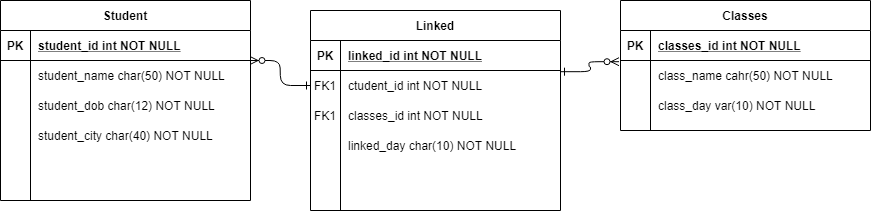

The diagram above was exported from draw.io. Its source (the exported page's mxGraphModel, read from the mxfile embedded in the PNG):
<mxGraphModel dx="1038" dy="489" grid="1" gridSize="10" guides="1" tooltips="1" connect="1" arrows="1" fold="1" page="1" pageScale="1" pageWidth="850" pageHeight="1100" math="0" shadow="0" extFonts="Permanent Marker^https://fonts.googleapis.com/css?family=Permanent+Marker">
  <root>
    <mxCell id="0" />
    <mxCell id="1" parent="0" />
    <mxCell id="C-vyLk0tnHw3VtMMgP7b-1" value="" style="edgeStyle=entityRelationEdgeStyle;endArrow=ERzeroToMany;startArrow=ERone;endFill=1;startFill=0;entryX=0.998;entryY=0;entryDx=0;entryDy=0;entryPerimeter=0;" parent="1" source="C-vyLk0tnHw3VtMMgP7b-6" target="C-vyLk0tnHw3VtMMgP7b-27" edge="1">
      <mxGeometry width="100" height="100" relative="1" as="geometry">
        <mxPoint x="420" y="165" as="sourcePoint" />
        <mxPoint x="420" y="210" as="targetPoint" />
      </mxGeometry>
    </mxCell>
    <mxCell id="C-vyLk0tnHw3VtMMgP7b-2" value="Linked" style="shape=table;startSize=30;container=1;collapsible=1;childLayout=tableLayout;fixedRows=1;rowLines=0;fontStyle=1;align=center;resizeLast=1;" parent="1" vertex="1">
      <mxGeometry x="320" y="150" width="250" height="200" as="geometry" />
    </mxCell>
    <mxCell id="C-vyLk0tnHw3VtMMgP7b-3" value="" style="shape=partialRectangle;collapsible=0;dropTarget=0;pointerEvents=0;fillColor=none;points=[[0,0.5],[1,0.5]];portConstraint=eastwest;top=0;left=0;right=0;bottom=1;" parent="C-vyLk0tnHw3VtMMgP7b-2" vertex="1">
      <mxGeometry y="30" width="250" height="30" as="geometry" />
    </mxCell>
    <mxCell id="C-vyLk0tnHw3VtMMgP7b-4" value="PK" style="shape=partialRectangle;overflow=hidden;connectable=0;fillColor=none;top=0;left=0;bottom=0;right=0;fontStyle=1;" parent="C-vyLk0tnHw3VtMMgP7b-3" vertex="1">
      <mxGeometry width="30" height="30" as="geometry" />
    </mxCell>
    <mxCell id="C-vyLk0tnHw3VtMMgP7b-5" value="linked_id int NOT NULL " style="shape=partialRectangle;overflow=hidden;connectable=0;fillColor=none;top=0;left=0;bottom=0;right=0;align=left;spacingLeft=6;fontStyle=5;" parent="C-vyLk0tnHw3VtMMgP7b-3" vertex="1">
      <mxGeometry x="30" width="220" height="30" as="geometry" />
    </mxCell>
    <mxCell id="C-vyLk0tnHw3VtMMgP7b-6" value="" style="shape=partialRectangle;collapsible=0;dropTarget=0;pointerEvents=0;fillColor=none;points=[[0,0.5],[1,0.5]];portConstraint=eastwest;top=0;left=0;right=0;bottom=0;" parent="C-vyLk0tnHw3VtMMgP7b-2" vertex="1">
      <mxGeometry y="60" width="250" height="30" as="geometry" />
    </mxCell>
    <mxCell id="C-vyLk0tnHw3VtMMgP7b-7" value="FK1" style="shape=partialRectangle;overflow=hidden;connectable=0;fillColor=none;top=0;left=0;bottom=0;right=0;" parent="C-vyLk0tnHw3VtMMgP7b-6" vertex="1">
      <mxGeometry width="30" height="30" as="geometry" />
    </mxCell>
    <mxCell id="C-vyLk0tnHw3VtMMgP7b-8" value="ctudent_id int NOT NULL" style="shape=partialRectangle;overflow=hidden;connectable=0;fillColor=none;top=0;left=0;bottom=0;right=0;align=left;spacingLeft=6;" parent="C-vyLk0tnHw3VtMMgP7b-6" vertex="1">
      <mxGeometry x="30" width="220" height="30" as="geometry" />
    </mxCell>
    <mxCell id="LxTwJ7kd_qoBx03AsT30-1" value="" style="shape=partialRectangle;collapsible=0;dropTarget=0;pointerEvents=0;fillColor=none;points=[[0,0.5],[1,0.5]];portConstraint=eastwest;top=0;left=0;right=0;bottom=0;" vertex="1" parent="C-vyLk0tnHw3VtMMgP7b-2">
      <mxGeometry y="90" width="250" height="30" as="geometry" />
    </mxCell>
    <mxCell id="LxTwJ7kd_qoBx03AsT30-2" value="FK1" style="shape=partialRectangle;overflow=hidden;connectable=0;fillColor=none;top=0;left=0;bottom=0;right=0;" vertex="1" parent="LxTwJ7kd_qoBx03AsT30-1">
      <mxGeometry width="30" height="30" as="geometry" />
    </mxCell>
    <mxCell id="LxTwJ7kd_qoBx03AsT30-3" value="classes_id int NOT NULL" style="shape=partialRectangle;overflow=hidden;connectable=0;fillColor=none;top=0;left=0;bottom=0;right=0;align=left;spacingLeft=6;" vertex="1" parent="LxTwJ7kd_qoBx03AsT30-1">
      <mxGeometry x="30" width="220" height="30" as="geometry" />
    </mxCell>
    <mxCell id="C-vyLk0tnHw3VtMMgP7b-9" value="" style="shape=partialRectangle;collapsible=0;dropTarget=0;pointerEvents=0;fillColor=none;points=[[0,0.5],[1,0.5]];portConstraint=eastwest;top=0;left=0;right=0;bottom=0;" parent="C-vyLk0tnHw3VtMMgP7b-2" vertex="1">
      <mxGeometry y="120" width="250" height="30" as="geometry" />
    </mxCell>
    <mxCell id="C-vyLk0tnHw3VtMMgP7b-10" value="" style="shape=partialRectangle;overflow=hidden;connectable=0;fillColor=none;top=0;left=0;bottom=0;right=0;" parent="C-vyLk0tnHw3VtMMgP7b-9" vertex="1">
      <mxGeometry width="30" height="30" as="geometry" />
    </mxCell>
    <mxCell id="C-vyLk0tnHw3VtMMgP7b-11" value="linked_day char(10) NOT NULL" style="shape=partialRectangle;overflow=hidden;connectable=0;fillColor=none;top=0;left=0;bottom=0;right=0;align=left;spacingLeft=6;" parent="C-vyLk0tnHw3VtMMgP7b-9" vertex="1">
      <mxGeometry x="30" width="220" height="30" as="geometry" />
    </mxCell>
    <mxCell id="C-vyLk0tnHw3VtMMgP7b-13" value="Classes" style="shape=table;startSize=30;container=1;collapsible=1;childLayout=tableLayout;fixedRows=1;rowLines=0;fontStyle=1;align=center;resizeLast=1;" parent="1" vertex="1">
      <mxGeometry x="630" y="140" width="250" height="130" as="geometry" />
    </mxCell>
    <mxCell id="C-vyLk0tnHw3VtMMgP7b-14" value="" style="shape=partialRectangle;collapsible=0;dropTarget=0;pointerEvents=0;fillColor=none;points=[[0,0.5],[1,0.5]];portConstraint=eastwest;top=0;left=0;right=0;bottom=1;" parent="C-vyLk0tnHw3VtMMgP7b-13" vertex="1">
      <mxGeometry y="30" width="250" height="30" as="geometry" />
    </mxCell>
    <mxCell id="C-vyLk0tnHw3VtMMgP7b-15" value="PK" style="shape=partialRectangle;overflow=hidden;connectable=0;fillColor=none;top=0;left=0;bottom=0;right=0;fontStyle=1;" parent="C-vyLk0tnHw3VtMMgP7b-14" vertex="1">
      <mxGeometry width="30" height="30" as="geometry" />
    </mxCell>
    <mxCell id="C-vyLk0tnHw3VtMMgP7b-16" value="classes_id int NOT NULL " style="shape=partialRectangle;overflow=hidden;connectable=0;fillColor=none;top=0;left=0;bottom=0;right=0;align=left;spacingLeft=6;fontStyle=5;" parent="C-vyLk0tnHw3VtMMgP7b-14" vertex="1">
      <mxGeometry x="30" width="220" height="30" as="geometry" />
    </mxCell>
    <mxCell id="C-vyLk0tnHw3VtMMgP7b-17" value="" style="shape=partialRectangle;collapsible=0;dropTarget=0;pointerEvents=0;fillColor=none;points=[[0,0.5],[1,0.5]];portConstraint=eastwest;top=0;left=0;right=0;bottom=0;" parent="C-vyLk0tnHw3VtMMgP7b-13" vertex="1">
      <mxGeometry y="60" width="250" height="30" as="geometry" />
    </mxCell>
    <mxCell id="C-vyLk0tnHw3VtMMgP7b-18" value="" style="shape=partialRectangle;overflow=hidden;connectable=0;fillColor=none;top=0;left=0;bottom=0;right=0;" parent="C-vyLk0tnHw3VtMMgP7b-17" vertex="1">
      <mxGeometry width="30" height="30" as="geometry" />
    </mxCell>
    <mxCell id="C-vyLk0tnHw3VtMMgP7b-19" value="class_name cahr(50) NOT NULL" style="shape=partialRectangle;overflow=hidden;connectable=0;fillColor=none;top=0;left=0;bottom=0;right=0;align=left;spacingLeft=6;" parent="C-vyLk0tnHw3VtMMgP7b-17" vertex="1">
      <mxGeometry x="30" width="220" height="30" as="geometry" />
    </mxCell>
    <mxCell id="C-vyLk0tnHw3VtMMgP7b-20" value="" style="shape=partialRectangle;collapsible=0;dropTarget=0;pointerEvents=0;fillColor=none;points=[[0,0.5],[1,0.5]];portConstraint=eastwest;top=0;left=0;right=0;bottom=0;" parent="C-vyLk0tnHw3VtMMgP7b-13" vertex="1">
      <mxGeometry y="90" width="250" height="30" as="geometry" />
    </mxCell>
    <mxCell id="C-vyLk0tnHw3VtMMgP7b-21" value="" style="shape=partialRectangle;overflow=hidden;connectable=0;fillColor=none;top=0;left=0;bottom=0;right=0;" parent="C-vyLk0tnHw3VtMMgP7b-20" vertex="1">
      <mxGeometry width="30" height="30" as="geometry" />
    </mxCell>
    <mxCell id="C-vyLk0tnHw3VtMMgP7b-22" value="class_day var(10) NOT NULL" style="shape=partialRectangle;overflow=hidden;connectable=0;fillColor=none;top=0;left=0;bottom=0;right=0;align=left;spacingLeft=6;" parent="C-vyLk0tnHw3VtMMgP7b-20" vertex="1">
      <mxGeometry x="30" width="220" height="30" as="geometry" />
    </mxCell>
    <mxCell id="C-vyLk0tnHw3VtMMgP7b-23" value="Student" style="shape=table;startSize=30;container=1;collapsible=1;childLayout=tableLayout;fixedRows=1;rowLines=0;fontStyle=1;align=center;resizeLast=1;" parent="1" vertex="1">
      <mxGeometry x="10" y="140" width="250" height="200" as="geometry" />
    </mxCell>
    <mxCell id="C-vyLk0tnHw3VtMMgP7b-24" value="" style="shape=partialRectangle;collapsible=0;dropTarget=0;pointerEvents=0;fillColor=none;points=[[0,0.5],[1,0.5]];portConstraint=eastwest;top=0;left=0;right=0;bottom=1;" parent="C-vyLk0tnHw3VtMMgP7b-23" vertex="1">
      <mxGeometry y="30" width="250" height="30" as="geometry" />
    </mxCell>
    <mxCell id="C-vyLk0tnHw3VtMMgP7b-25" value="PK" style="shape=partialRectangle;overflow=hidden;connectable=0;fillColor=none;top=0;left=0;bottom=0;right=0;fontStyle=1;" parent="C-vyLk0tnHw3VtMMgP7b-24" vertex="1">
      <mxGeometry width="30" height="30" as="geometry" />
    </mxCell>
    <mxCell id="C-vyLk0tnHw3VtMMgP7b-26" value="student_id int NOT NULL " style="shape=partialRectangle;overflow=hidden;connectable=0;fillColor=none;top=0;left=0;bottom=0;right=0;align=left;spacingLeft=6;fontStyle=5;" parent="C-vyLk0tnHw3VtMMgP7b-24" vertex="1">
      <mxGeometry x="30" width="220" height="30" as="geometry" />
    </mxCell>
    <mxCell id="C-vyLk0tnHw3VtMMgP7b-27" value="" style="shape=partialRectangle;collapsible=0;dropTarget=0;pointerEvents=0;fillColor=none;points=[[0,0.5],[1,0.5]];portConstraint=eastwest;top=0;left=0;right=0;bottom=0;" parent="C-vyLk0tnHw3VtMMgP7b-23" vertex="1">
      <mxGeometry y="60" width="250" height="30" as="geometry" />
    </mxCell>
    <mxCell id="C-vyLk0tnHw3VtMMgP7b-28" value="" style="shape=partialRectangle;overflow=hidden;connectable=0;fillColor=none;top=0;left=0;bottom=0;right=0;" parent="C-vyLk0tnHw3VtMMgP7b-27" vertex="1">
      <mxGeometry width="30" height="30" as="geometry" />
    </mxCell>
    <mxCell id="C-vyLk0tnHw3VtMMgP7b-29" value="student_name char(50) NOT NULL" style="shape=partialRectangle;overflow=hidden;connectable=0;fillColor=none;top=0;left=0;bottom=0;right=0;align=left;spacingLeft=6;" parent="C-vyLk0tnHw3VtMMgP7b-27" vertex="1">
      <mxGeometry x="30" width="220" height="30" as="geometry" />
    </mxCell>
    <mxCell id="1n7fDhLBCpi_2g9d5RK6-9" value="" style="shape=partialRectangle;collapsible=0;dropTarget=0;pointerEvents=0;fillColor=none;points=[[0,0.5],[1,0.5]];portConstraint=eastwest;top=0;left=0;right=0;bottom=0;" parent="C-vyLk0tnHw3VtMMgP7b-23" vertex="1">
      <mxGeometry y="90" width="250" height="30" as="geometry" />
    </mxCell>
    <mxCell id="1n7fDhLBCpi_2g9d5RK6-10" value="" style="shape=partialRectangle;overflow=hidden;connectable=0;fillColor=none;top=0;left=0;bottom=0;right=0;" parent="1n7fDhLBCpi_2g9d5RK6-9" vertex="1">
      <mxGeometry width="30" height="30" as="geometry" />
    </mxCell>
    <mxCell id="1n7fDhLBCpi_2g9d5RK6-11" value="student_dob char(12) NOT NULL" style="shape=partialRectangle;overflow=hidden;connectable=0;fillColor=none;top=0;left=0;bottom=0;right=0;align=left;spacingLeft=6;" parent="1n7fDhLBCpi_2g9d5RK6-9" vertex="1">
      <mxGeometry x="30" width="220" height="30" as="geometry" />
    </mxCell>
    <mxCell id="1n7fDhLBCpi_2g9d5RK6-12" value="" style="shape=partialRectangle;collapsible=0;dropTarget=0;pointerEvents=0;fillColor=none;points=[[0,0.5],[1,0.5]];portConstraint=eastwest;top=0;left=0;right=0;bottom=0;" parent="C-vyLk0tnHw3VtMMgP7b-23" vertex="1">
      <mxGeometry y="120" width="250" height="30" as="geometry" />
    </mxCell>
    <mxCell id="1n7fDhLBCpi_2g9d5RK6-13" value="" style="shape=partialRectangle;overflow=hidden;connectable=0;fillColor=none;top=0;left=0;bottom=0;right=0;" parent="1n7fDhLBCpi_2g9d5RK6-12" vertex="1">
      <mxGeometry width="30" height="30" as="geometry" />
    </mxCell>
    <mxCell id="1n7fDhLBCpi_2g9d5RK6-14" value="student_city char(40) NOT NULL" style="shape=partialRectangle;overflow=hidden;connectable=0;fillColor=none;top=0;left=0;bottom=0;right=0;align=left;spacingLeft=6;" parent="1n7fDhLBCpi_2g9d5RK6-12" vertex="1">
      <mxGeometry x="30" width="220" height="30" as="geometry" />
    </mxCell>
    <mxCell id="C-vyLk0tnHw3VtMMgP7b-12" value="" style="edgeStyle=entityRelationEdgeStyle;endArrow=ERzeroToMany;startArrow=ERone;endFill=1;startFill=0;entryX=-0.006;entryY=0.04;entryDx=0;entryDy=0;entryPerimeter=0;exitX=1;exitY=0.04;exitDx=0;exitDy=0;exitPerimeter=0;" parent="1" source="C-vyLk0tnHw3VtMMgP7b-6" target="C-vyLk0tnHw3VtMMgP7b-17" edge="1">
      <mxGeometry width="100" height="100" relative="1" as="geometry">
        <mxPoint x="574" y="201" as="sourcePoint" />
        <mxPoint x="460" y="205" as="targetPoint" />
      </mxGeometry>
    </mxCell>
  </root>
</mxGraphModel>